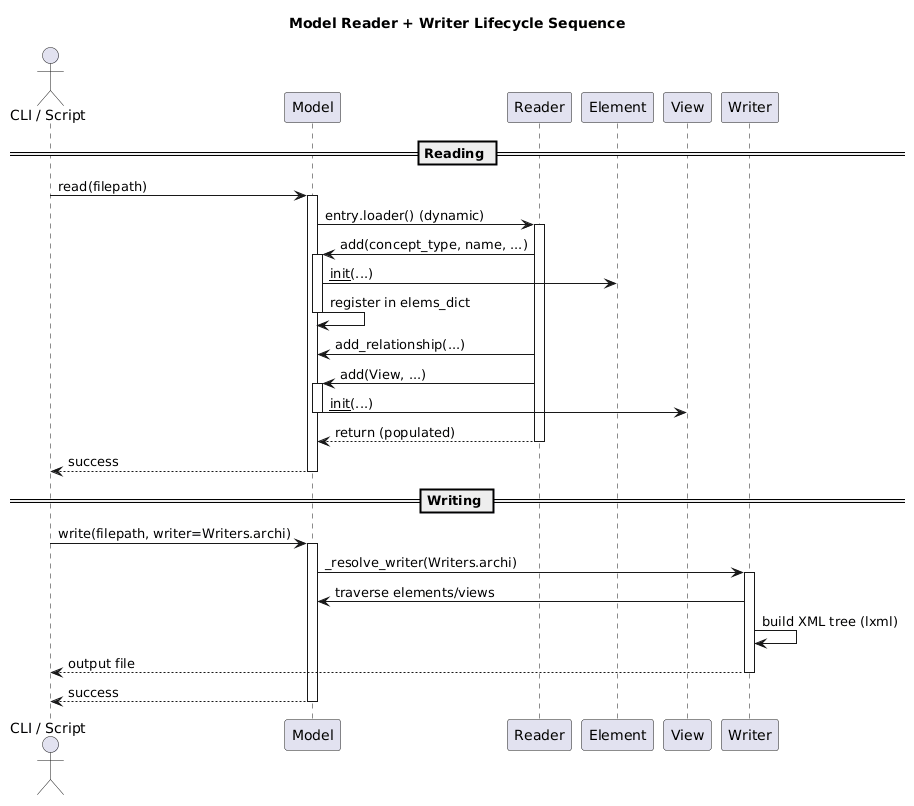

The diagram above was rendered by PlantUML. Its source (embedded in the PNG):
@startuml
title Model Reader + Writer Lifecycle Sequence

actor "CLI / Script" as CLI
participant "Model" as Model
participant "Reader" as Reader
participant "Element" as Element
participant "View" as View
participant "Writer" as Writer

== Reading ==

CLI -> Model : read(filepath)
activate Model
  Model -> Reader : entry.loader() (dynamic)
  activate Reader
  Reader -> Model : add(concept_type, name, ...)
  activate Model
    Model -> Element : __init__(...)
    Model -> Model : register in elems_dict
  deactivate Model
  Reader -> Model : add_relationship(...)
  Reader -> Model : add(View, ...)
  activate Model
    Model -> View : __init__(...)
  deactivate Model
  Reader --> Model : return (populated)
  deactivate Reader
Model --> CLI : success
deactivate Model

== Writing ==

CLI -> Model : write(filepath, writer=Writers.archi)
activate Model
  Model -> Writer : _resolve_writer(Writers.archi)
  activate Writer
  Writer -> Model : traverse elements/views
  Writer -> Writer : build XML tree (lxml)
  Writer --> CLI : output file
  deactivate Writer
Model --> CLI : success
deactivate Model

@enduml